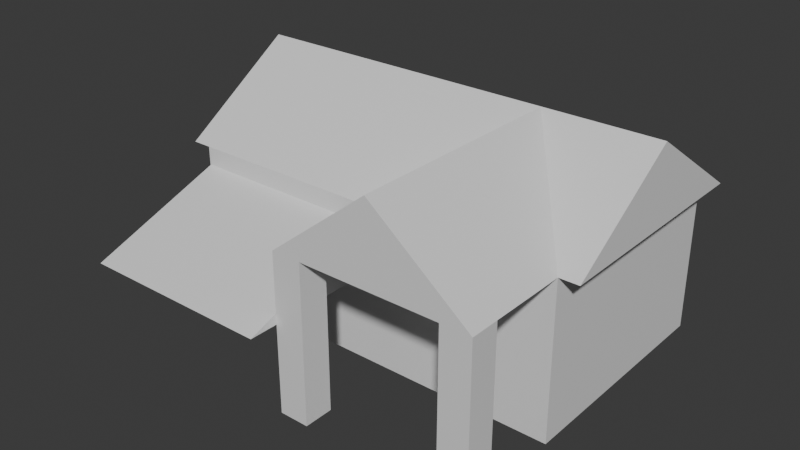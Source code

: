 # Source: blend.blend  (saved by Blender 5.2.45; exported with 4.5.12 LTS)
import bpy
from mathutils import Matrix  # noqa: F401  (used for matrix-valued properties, if any)

bpy.ops.wm.read_factory_settings(use_empty=True)
scene = bpy.context.scene
scene.name = 'Scene'

# ---- collections
col_collection = bpy.data.collections.new('Collection'); scene.collection.children.link(col_collection)

# ---- materials (node trees are filled in below, after node groups)
mat_material = bpy.data.materials.new('Material')
mat_material.alpha_threshold = 0.0
mat_material.use_backface_culling_lightprobe_volume = False
mat_material.roughness = 0.5
mat_material.line_color = (0.0, 0.0, 0.0, 1.0)

# ---- material node trees
mat_material.use_nodes = True; mat_material.node_tree.nodes.clear()
_N = mat_material.node_tree.nodes; _L = mat_material.node_tree.links
n0 = _N.new('ShaderNodeOutputMaterial'); n0.name = 'Material Output'; n0.location = (200, 100)
n1 = _N.new('ShaderNodeBsdfPrincipled'); n1.name = 'Principled BSDF'; n1.location = (-200, 100)
n1.inputs[10].default_value = 0.005
_L.new(n1.outputs[0], n0.inputs[0])
n0.is_active_output = True

# ---- world
world_world = bpy.data.worlds.new('World'); scene.world = world_world
world_world.use_nodes = True; world_world.node_tree.nodes.clear()
_N = world_world.node_tree.nodes; _L = world_world.node_tree.links
n0 = _N.new('ShaderNodeOutputWorld'); n0.name = 'World Output'; n0.location = (200, 100)
n1 = _N.new('ShaderNodeBackground'); n1.name = 'Background'; n1.location = (-200, 100)
n1.inputs[0].default_value = (0.05088, 0.05088, 0.05088, 1.0)
_L.new(n1.outputs[0], n0.inputs[0])
n0.is_active_output = True
world_world.color = (0.05088, 0.05088, 0.05088)
world_world.sun_shadow_jitter_overblur = 0.0

# ---- meshes
me_cube = bpy.data.meshes.new('Cube')
me_cube.from_pydata([(1.0, 1.0, 1.0), (1.0, 1.0, -1.0), (1.0, -1.0, 1.0), (1.0, -1.0, -1.0), (-1.0, 1.0, 1.0), (-1.0, 1.0, -1.0), (-1.0, -1.0, 1.0), (-1.0, -1.0, -1.0), (0.5, 0.0, 2.0), (1.1, 1.0, 1.0), (1.1, -1.0, 1.0), (0.0, -1.0, 1.0), (1.1, 0.0, 2.0), (-1.1, -1.0, 1.0), (-1.1, 1.0, 1.0), (-1.1, 0.0, 2.0), (-1.0, -1.0, 0.0), (-0.5, -1.0, 1.0), (1.0, -1.0, 0.0), (0.5, -1.0, 1.0), (0.0, -1.0, -1.0)], [], [(3, 18, 2, 19, 11, 17, 6, 16, 7, 20), (7, 16, 6, 4, 5), (5, 1, 3, 20, 7), (1, 0, 2, 18, 3), (5, 4, 0, 1), (8, 2, 10, 12), (10, 9, 12), (2, 0, 9, 10), (14, 13, 15), (8, 15, 13, 6, 17, 11), (4, 6, 13, 14), (8, 12, 9, 0, 4, 14, 15)])
_uv = me_cube.uv_layers.new(name='UVMap')
_uv.uv.foreach_set('vector', [0.375, 0.75, 0.5, 0.75, 0.625, 0.75, 0.625, 0.8125, 0.625, 0.875, 0.625, 0.9375, 0.625, 1.0, 0.5, 1.0, 0.375, 1.0, 0.375, 0.875, 0.375, 0.0, 0.5, 0.0, 0.625, 0.0, 0.625, 0.25, 0.375, 0.25, 0.125, 0.5, 0.375, 0.5, 0.375, 0.75, 0.25, 0.75, 0.125, 0.75, 0.375, 0.5, 0.625, 0.5, 0.625, 0.75, 0.5, 0.75, 0.375, 0.75, 0.375, 0.25, 0.625, 0.25, 0.625, 0.5, 0.375, 0.5, 0.625, 0.75, 0.625, 0.75, 0.625, 0.75, 0.625, 0.75, 0.625, 0.75, 0.625, 0.5, 0.625, 0.75, 0.625, 0.75, 0.625, 0.5, 0.625, 0.5, 0.625, 0.75, 0.625, 0.25, 0.625, 0.0, 0.625, 0.25, 0.625, 0.875, 0.625, 1.0, 0.625, 1.0, 0.625, 1.0, 0.625, 0.9375, 0.625, 0.875, 0.625, 0.25, 0.625, 0.0, 0.625, 0.0, 0.625, 0.25, 0.625, 0.5, 0.625, 0.5, 0.625, 0.5, 0.625, 0.5, 0.625, 0.25, 0.625, 0.25, 0.625, 0.25])
me_cube.materials.append(mat_material)
me_cube.use_mirror_vertex_groups = False
me_cube.update()
me_cube_001 = bpy.data.meshes.new('Cube.001')
me_cube_001.from_pydata([(1.0, -1.0, 1.0), (0.5, 0.0, 2.0), (0.0, -1.0, 1.0), (1.0, -1.667, 1.0), (0.0, -1.667, 1.0), (0.5, -1.667, 2.0), (0.5, -1.0, 1.0), (0.15, -1.917, -1.0), (0.5, -1.667, 1.0), (0.15, -1.667, 1.0), (0.0, -1.667, -1.0), (0.85, -1.667, 1.0), (0.15, -1.667, -1.0), (0.5, -1.917, 2.0), (1.0, -1.917, 1.0), (0.15, -1.917, 1.0), (0.0, -1.917, 1.0), (0.85, -1.917, 1.0), (0.5, -1.917, 1.0), (0.0, -1.917, -1.0), (1.0, -1.667, -1.0), (0.85, -1.667, -1.0), (1.0, -1.917, -1.0), (0.85, -1.917, -1.0), (0.25, -1.0, 1.0), (0.75, -1.0, 1.0)], [], [(5, 4, 16, 13), (2, 24, 6, 25, 0, 3, 11, 8, 9, 4), (0, 1, 5, 3), (1, 2, 4, 5), (17, 11, 21, 23), (9, 15, 7, 12), (14, 13, 16, 15, 18, 17), (15, 16, 19, 7), (10, 12, 7, 19), (4, 9, 12, 10), (3, 5, 13, 14), (9, 8, 11, 17, 18, 15), (16, 4, 10, 19), (20, 22, 23, 21), (14, 17, 23, 22), (11, 3, 20, 21), (3, 14, 22, 20)])
_uv = me_cube_001.uv_layers.new(name='UVMap')
_uv.uv.foreach_set('vector', [0.625, 0.875, 0.625, 0.875, 0.625, 0.875, 0.625, 0.875, 0.625, 0.875, 0.625, 0.8438, 0.625, 0.8125, 0.625, 0.7812, 0.625, 0.75, 0.625, 0.75, 0.625, 0.7812, 0.625, 0.8125, 0.625, 0.8438, 0.625, 0.875, 0.625, 0.75, 0.625, 0.75, 0.625, 0.75, 0.625, 0.75, 0.625, 0.875, 0.625, 0.875, 0.625, 0.875, 0.625, 0.875, 0.625, 0.7812, 0.625, 0.7812, 0.625, 0.7812, 0.625, 0.7812, 0.625, 0.8438, 0.625, 0.8438, 0.625, 0.8438, 0.625, 0.8438, 0.625, 0.75, 0.625, 0.875, 0.625, 0.875, 0.625, 0.8438, 0.625, 0.8125, 0.625, 0.7812, 0.625, 0.8438, 0.625, 0.875, 0.625, 0.875, 0.625, 0.8438, 0.625, 0.875, 0.625, 0.8438, 0.625, 0.8438, 0.625, 0.875, 0.625, 0.875, 0.625, 0.8438, 0.625, 0.8438, 0.625, 0.875, 0.625, 0.75, 0.625, 0.75, 0.625, 0.75, 0.625, 0.75, 0.625, 0.8438, 0.625, 0.8125, 0.625, 0.7812, 0.625, 0.7812, 0.625, 0.8125, 0.625, 0.8438, 0.625, 0.875, 0.625, 0.875, 0.625, 0.875, 0.625, 0.875, 0.625, 0.75, 0.625, 0.75, 0.625, 0.7812, 0.625, 0.7812, 0.625, 0.75, 0.625, 0.7812, 0.625, 0.7812, 0.625, 0.75, 0.625, 0.7812, 0.625, 0.75, 0.625, 0.75, 0.625, 0.7812, 0.625, 0.75, 0.625, 0.75, 0.625, 0.75, 0.625, 0.75])
me_cube_001.materials.append(mat_material)
me_cube_001.use_mirror_vertex_groups = False
me_cube_001.update()
me_cube_002 = bpy.data.meshes.new('Cube.002')
me_cube_002.from_pydata([(-0.0009546, -1.0, 0.1244), (-0.0009546, -2.16, 0.1244), (-0.9959, -1.0, 0.1244), (-0.9959, -2.16, 0.1244), (-0.0009546, -1.0, 0.7636), (-0.9959, -1.0, 0.7636)], [], [(0, 1, 3, 2), (2, 3, 5), (4, 1, 0), (2, 5, 4, 0), (5, 3, 1, 4)])
_uv = me_cube_002.uv_layers.new(name='UVMap')
_uv.uv.foreach_set('vector', [0.375, 0.0, 0.625, 0.0, 0.625, 0.25, 0.375, 0.25, 0.375, 0.25, 0.625, 0.25, 0.375, 0.5, 0.625, 0.75, 0.625, 1.0, 0.375, 1.0, 0.125, 0.5, 0.375, 0.5, 0.375, 0.75, 0.125, 0.75, 0.625, 0.5, 0.875, 0.5, 0.875, 0.75, 0.625, 0.75])
me_cube_002.materials.append(mat_material)
me_cube_002.use_mirror_vertex_groups = False
me_cube_002.update()

# ---- objects
ob_cube = bpy.data.objects.new('Cube', me_cube)
ob_cube_001 = bpy.data.objects.new('Cube.001', me_cube_001)
ob_cube_002 = bpy.data.objects.new('Cube.002', me_cube_002)

# ---- transforms, parenting, visibility, modifiers, constraints
ob_cube.location = (0.0, 0.0, 0.0)
ob_cube.scale = (10.0, 6.0, 4.0)
ob_cube.lock_rotations_4d = False
ob_cube.empty_display_type = 'ARROWS'
ob_cube.lineart.crease_threshold = 0.0
ob_cube_001.location = (0.0, 0.0, 0.0)
ob_cube_001.scale = (10.0, 6.0, 4.0)
ob_cube_001.lock_rotations_4d = False
ob_cube_001.empty_display_type = 'ARROWS'
ob_cube_001.lineart.crease_threshold = 0.0
ob_cube_002.location = (0.0, 0.0, 0.0)
ob_cube_002.scale = (10.0, 6.0, 4.0)
ob_cube_002.lock_rotations_4d = False
ob_cube_002.empty_display_type = 'ARROWS'
ob_cube_002.lineart.crease_threshold = 0.0

# ---- collection membership
col_collection.objects.link(ob_cube)
col_collection.objects.link(ob_cube_001)
col_collection.objects.link(ob_cube_002)

# ---- scene / render settings (as saved in the file)
scene.frame_start = 1; scene.frame_end = 250; scene.frame_set(1)
scene.render.engine = 'BLENDER_EEVEE_NEXT'
scene.render.bake_bias = 0.0
scene.render.bake_samples = 0
scene.render.compositor_device = 'GPU'
scene.eevee.use_volume_custom_range = False
scene.eevee.fast_gi_thickness_near = 0.1
scene.eevee.fast_gi_thickness_far = 0.0
scene.eevee.ray_tracing_options.screen_trace_thickness = 0.1
bpy.context.view_layer.update()

# ---- added for rendering (the .blend has no active camera and no usable light): camera, sun
cam_auto = bpy.data.cameras.new('AutoCamera')
cam_auto.lens = 50.0
cam_auto.sensor_width = 36.0
cam_auto.clip_end = 1000.0
ob_auto_camera = bpy.data.objects.new('AutoCamera', cam_auto)
scene.collection.objects.link(ob_auto_camera)
ob_auto_camera.location = (29.0757, -38.372, 25.2606)
ob_auto_camera.rotation_euler = (1.09748, -7.21219e-08, 0.694738)
scene.camera = ob_auto_camera
light_auto_sun = bpy.data.lights.new('AutoSun', 'SUN')
light_auto_sun.energy = 3.0
light_auto_sun.angle = 0.0523599
ob_auto_sun = bpy.data.objects.new('AutoSun', light_auto_sun)
scene.collection.objects.link(ob_auto_sun)
ob_auto_sun.rotation_euler = (0.872665, 0.174533, 0.523599)
bpy.context.view_layer.update()
